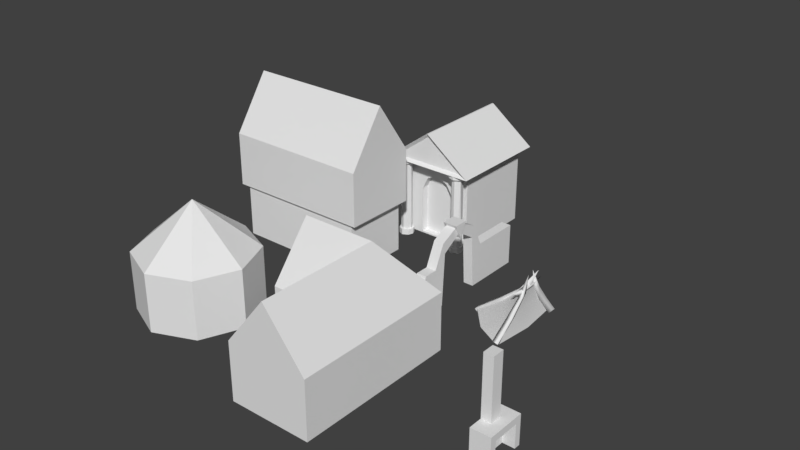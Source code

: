 # Source: buildings.blend  (saved by Blender 2.79.0; exported with 4.5.12 LTS)
import bpy
from mathutils import Matrix  # noqa: F401  (used for matrix-valued properties, if any)

bpy.ops.wm.read_factory_settings(use_empty=True)
scene = bpy.context.scene
scene.name = 'Scene'

# ---- collections
col_collection_1 = bpy.data.collections.new('Collection 1'); scene.collection.children.link(col_collection_1)

# ---- world
world_world = bpy.data.worlds.new('World'); scene.world = world_world
world_world.color = (0.05088, 0.05088, 0.05088)
world_world.use_sun_shadow = False
world_world.sun_shadow_jitter_overblur = 0.0
world_world.cycles.sampling_method = 'MANUAL'

# ---- meshes
me_cube_005 = bpy.data.meshes.new('Cube.005')
me_cube_005.from_pydata([(-0.1181, -0.2314, -0.007526), (-0.1181, -0.2314, 0.3487), (-0.1181, 0.2314, -0.007526), (-0.1181, 0.2314, 0.3487), (0.1181, -0.2314, -0.007526), (0.1181, -0.2314, 0.3487), (0.1181, 0.2314, -0.007526), (0.1181, 0.2314, 0.3487), (-0.1146, -0.07026, 0.2935), (-0.1146, -0.07026, 1.071), (-0.1146, 0.07026, 0.2935), (-0.1146, 0.07026, 1.071), (0.0003817, -0.07026, 0.2935), (0.0003817, -0.07026, 1.071), (0.0003817, 0.07026, 0.2935), (0.0003817, 0.07026, 1.071), (-0.02242, 0.1589, -0.007526), (-0.02242, -0.1589, -0.007526), (-0.1181, -0.1589, 0.3487), (-0.1181, 0.1589, 0.3487), (0.1181, -0.1589, -0.007526), (0.1181, 0.1589, -0.007526), (0.1181, 0.1589, 0.3487), (0.1181, -0.1589, 0.3487), (-0.1181, -0.2314, 0.2691), (-0.1181, 0.2314, 0.2691), (0.1181, 0.2314, 0.2691), (0.1181, -0.2314, 0.2691), (0.1181, 0.1589, 0.2691), (0.1181, -0.1589, 0.2691), (-0.02242, 0.1589, 0.2691), (-0.02242, -0.1589, 0.2691)], [], [(22, 19, 18, 23), (25, 3, 7, 26), (29, 23, 5, 27), (27, 5, 1, 24), (21, 28, 30, 16), (23, 18, 1, 5), (7, 3, 19, 22), (10, 11, 15, 14), (14, 15, 13, 12), (12, 13, 9, 8), (16, 30, 31, 17), (15, 11, 9, 13), (28, 29, 31, 30), (26, 7, 22, 28), (28, 22, 23, 29), (29, 20, 17, 31), (6, 26, 28, 21), (4, 27, 24, 0), (20, 29, 27, 4), (2, 25, 26, 6)])
me_cube_005.use_remesh_preserve_volume = False
me_cube_005.use_remesh_preserve_attributes = False
me_cube_005.use_mirror_vertex_groups = False
me_cube_005.update()
me_cube_004 = bpy.data.meshes.new('Cube.004')
me_cube_004.from_pydata([(3.098e-09, 0.4591, -0.08005), (3.083e-09, 0.2488, 0.1866), (-0.03906, 0.5126, -0.03612), (-0.0371, 0.3304, 0.1887), (0.03906, 0.5126, -0.03612), (0.0371, 0.3304, 0.1887), (3.119e-09, 0.09895, 0.4296), (-0.02733, 0.18, 0.4006), (0.02733, 0.18, 0.4006), (2.991e-09, 0.07062, 0.6447), (-0.6644, 0.009619, -0.06134), (-0.06446, -0.4868, -0.0373), (-0.08599, 0.009926, 0.4161), (-0.004458, -0.1338, 0.454), (-0.04943, -0.4414, -0.07001), (-0.0004656, -0.2395, 0.1985), (-0.02138, -0.5069, -0.0231), (0.01717, -0.3275, 0.2003), (-0.1031, -0.4879, -0.02267), (-0.05515, -0.3106, 0.2006), (0.03524, -0.0946, 0.4415), (0.04326, -0.179, 0.4126), (-0.009556, -0.1667, 0.4128), (0.03919, -0.06834, 0.6568), (-0.01634, 0.273, 0.4708), (-0.003618, 0.02868, 0.4249), (-0.1112, -0.008518, 0.3975), (-0.03638, 0.0651, 0.4812), (-0.01686, 0.02173, 0.3919), (0.0253, 0.06822, 0.4812), (0.007857, -0.1847, 0.4344), (-0.02438, -0.1125, 0.4858), (0.03264, -0.1096, 0.4858), (0.01314, -0.3103, 0.5155), (-0.3809, 0.07479, 0.1719), (-0.6803, 0.0765, -0.06417), (-0.3803, -0.02084, 0.1671), (-0.6798, -0.01136, -0.06862), (-0.281, 0.02884, 0.1104), (-0.6383, 0.03523, -0.1604), (-0.1115, 0.05106, 0.4005), (0.1076, 0.01348, 0.7076), (-0.2823, 0.002113, 0.2147), (-0.03003, -0.2875, 0.2147), (-0.3749, -0.3222, -0.0373), (-0.02214, -0.01528, 0.454), (-0.1999, -0.1913, 0.1688), (-0.02223, -0.473, -0.03656), (-0.02223, 0.4844, -0.04191), (0.00701, -0.1248, 0.4416), (0.00701, 0.1281, 0.4362), (-0.008848, -0.2957, 0.1862), (-0.008848, 0.3147, 0.1808), (0.02285, 0.00572, -0.03924), (0.00701, 0.003802, 0.4389), (-0.04429, 0.009508, 0.1835), (-0.6581, 0.04575, -0.06134), (-0.02786, 0.4777, -0.0373), (-0.08082, 0.008786, 0.4161), (0.009658, 0.1471, 0.454), (-0.2762, 0.02902, 0.2147), (-0.006124, 0.2767, 0.2147), (-0.3481, 0.3585, -0.0373), (-0.0155, 0.02989, 0.454), (-0.1817, 0.2168, 0.1688)], [], [(0, 1, 3, 2), (2, 3, 5, 4), (4, 5, 1, 0), (1, 5, 8, 6), (6, 8, 9), (5, 3, 7, 8), (3, 1, 6, 7), (8, 7, 9), (7, 6, 9), (46, 43, 13, 45), (14, 15, 17, 16), (16, 17, 19, 18), (18, 19, 15, 14), (15, 19, 22, 20), (20, 22, 23), (19, 17, 21, 22), (17, 15, 20, 21), (22, 21, 23), (21, 20, 23), (24, 25, 27), (24, 27, 29), (24, 29, 25), (25, 29, 32, 30), (30, 32, 33), (29, 27, 31, 32), (27, 25, 30, 31), (32, 31, 33), (31, 30, 33), (26, 28, 41), (40, 26, 41), (36, 38, 28, 26), (34, 36, 26, 40), (28, 40, 41), (38, 34, 40, 28), (35, 34, 38, 39), (37, 36, 34, 35), (39, 38, 36, 37), (44, 11, 43, 46), (10, 44, 46, 42), (42, 46, 45, 12), (55, 52, 50, 54), (53, 48, 52, 55), (47, 53, 55, 51), (51, 55, 54, 49), (64, 63, 59, 61), (62, 64, 61, 57), (56, 60, 64, 62), (60, 58, 63, 64)])
me_cube_004.polygons.foreach_set('use_smooth', [True] * 48)
_uv = me_cube_004.uv_layers.new(name='UVMap')
_uv.uv.foreach_set('vector', [0.1907, 5.355e-05, 0.1849, 0.4042, 0.09283, 0.3692, 0.09452, 0.001255, 0.09452, 0.001255, 0.09283, 0.3692, 5.355e-05, 0.3729, 5.355e-05, 0.001081, 0.2868, 0.003144, 0.2812, 0.3746, 0.1849, 0.4042, 0.1907, 5.355e-05, 0.1849, 0.4042, 0.2812, 0.3746, 0.2386, 0.7042, 0.1673, 0.7256, 0.1673, 0.7256, 0.2386, 0.7042, 0.1393, 0.9999, 5.355e-05, 0.3729, 0.09283, 0.3692, 0.1012, 0.6932, 0.04321, 0.7014, 0.09283, 0.3692, 0.1849, 0.4042, 0.1673, 0.7256, 0.1012, 0.6932, 0.04321, 0.7014, 0.1012, 0.6932, 0.1393, 0.9999, 0.1012, 0.6932, 0.1673, 0.7256, 0.1393, 0.9999, 0.6891, 0.5, 0.9999, 0.5, 0.9999, 0.9999, 0.6891, 0.9999, 0.1907, 5.355e-05, 0.1849, 0.4042, 0.09283, 0.3692, 0.09452, 0.001255, 0.09452, 0.001255, 0.09283, 0.3692, 5.355e-05, 0.3729, 5.355e-05, 0.001081, 0.2868, 0.003144, 0.2812, 0.3746, 0.1849, 0.4042, 0.1907, 5.355e-05, 0.1849, 0.4042, 0.2812, 0.3746, 0.2386, 0.7042, 0.1673, 0.7256, 0.1673, 0.7256, 0.2386, 0.7042, 0.1393, 0.9999, 5.355e-05, 0.3729, 0.09283, 0.3692, 0.1012, 0.6932, 0.04321, 0.7014, 0.09283, 0.3692, 0.1849, 0.4042, 0.1673, 0.7256, 0.1012, 0.6932, 0.04321, 0.7014, 0.1012, 0.6932, 0.1393, 0.9999, 0.1012, 0.6932, 0.1673, 0.7256, 0.1393, 0.9999, 0.1907, 5.355e-05, 0.1849, 0.4042, 0.09283, 0.3692, 0.09452, 0.001255, 0.09283, 0.3692, 5.355e-05, 0.3729, 0.2868, 0.003144, 0.2812, 0.3746, 0.1849, 0.4042, 0.1849, 0.4042, 0.2812, 0.3746, 0.2386, 0.7042, 0.1673, 0.7256, 0.1673, 0.7256, 0.2386, 0.7042, 0.1393, 0.9999, 5.355e-05, 0.3729, 0.09283, 0.3692, 0.1012, 0.6932, 0.04321, 0.7014, 0.09283, 0.3692, 0.1849, 0.4042, 0.1673, 0.7256, 0.1012, 0.6932, 0.04321, 0.7014, 0.1012, 0.6932, 0.1393, 0.9999, 0.1012, 0.6932, 0.1673, 0.7256, 0.1393, 0.9999, 0.1012, 0.6932, 0.1673, 0.7256, 0.1393, 0.9999, 0.04321, 0.7014, 0.1012, 0.6932, 0.1393, 0.9999, 0.09283, 0.3692, 0.1849, 0.4042, 0.1673, 0.7256, 0.1012, 0.6932, 5.355e-05, 0.3729, 0.09283, 0.3692, 0.1012, 0.6932, 0.04321, 0.7014, 0.1673, 0.7256, 0.2386, 0.7042, 0.1393, 0.9999, 0.1849, 0.4042, 0.2812, 0.3746, 0.2386, 0.7042, 0.1673, 0.7256, 0.2868, 0.003144, 0.2812, 0.3746, 0.1849, 0.4042, 0.1907, 5.355e-05, 0.09452, 0.001255, 0.09283, 0.3692, 5.355e-05, 0.3729, 5.355e-05, 0.001081, 0.1907, 5.355e-05, 0.1849, 0.4042, 0.09283, 0.3692, 0.09452, 0.001255, 0.6891, 9.998e-05, 0.9999, 9.998e-05, 0.9999, 0.5, 0.6891, 0.5, 0.3783, 9.998e-05, 0.6891, 9.998e-05, 0.6891, 0.5, 0.3783, 0.5, 0.3783, 0.5, 0.6891, 0.5, 0.6891, 0.9999, 0.3783, 0.9999, 0.6891, 0.5, 0.9999, 0.5, 0.9999, 0.9999, 0.6891, 0.9999, 0.6891, 9.998e-05, 0.9999, 9.998e-05, 0.9999, 0.5, 0.6891, 0.5, 0.3783, 9.998e-05, 0.6891, 9.998e-05, 0.6891, 0.5, 0.3783, 0.5, 0.3783, 0.5, 0.6891, 0.5, 0.6891, 0.9999, 0.3783, 0.9999, 0.6891, 0.5, 0.6891, 0.9999, 0.9999, 0.9999, 0.9999, 0.5, 0.6891, 9.998e-05, 0.6891, 0.5, 0.9999, 0.5, 0.9999, 9.998e-05, 0.3783, 9.998e-05, 0.3783, 0.5, 0.6891, 0.5, 0.6891, 9.998e-05, 0.3783, 0.5, 0.3783, 0.9999, 0.6891, 0.9999, 0.6891, 0.5])
me_cube_004.use_remesh_preserve_volume = False
me_cube_004.use_remesh_preserve_attributes = False
me_cube_004.use_mirror_vertex_groups = False
me_cube_004.update()
me_cube_003 = bpy.data.meshes.new('Cube.003')
me_cube_003.from_pydata([(-0.448, -0.004714, 0.4254), (-0.448, 1.105, 0.4254), (-0.448, 1.105, -0.6349), (-0.448, -0.004714, -0.6349), (0.4503, 1.105, -0.6349), (0.4503, -0.004714, -0.6349), (0.4503, 1.105, 0.4254), (0.4503, -0.004714, 0.4254), (-0.2233, 0.6165, 0.4254), (-0.1554, 0.7606, 0.4254), (0.001139, 0.828, 0.4254), (0.1383, 0.7606, 0.4254), (0.2256, 0.6165, 0.4254), (-0.1554, 0.7606, 0.3805), (-0.2233, 0.6165, 0.3805), (-0.2233, 0.6165, 0.3356), (-0.1554, 0.7606, 0.3356), (0.2256, 0.01413, 0.4254), (-0.2233, 0.01413, 0.4254), (0.2256, 0.01413, 0.3356), (0.2256, 0.6165, 0.3356), (0.1383, 0.7606, 0.3356), (0.001139, 0.828, 0.3356), (-0.2233, 0.01413, 0.3356), (0.2256, 0.6165, 0.3805), (0.1383, 0.7606, 0.3805), (0.001139, 0.828, 0.3805), (-0.5895, 1.02, 0.6467), (-0.00854, 1.455, 0.6467), (-0.00854, 1.455, -0.682), (-0.5895, 1.02, -0.682), (-0.01249, 1.412, -0.6352), (-0.4877, 1.05, -0.6352), (0.5902, 1.02, -0.682), (0.009236, 1.455, -0.682), (0.009236, 1.455, 0.6467), (0.5902, 1.02, 0.6467), (-0.4755, 1.052, 0.5984), (-0.009314, 1.407, 0.5984), (0.4728, 1.052, 0.5984), (0.006317, 1.407, 0.5984), (0.003449, 1.412, -0.6352), (0.4794, 1.05, -0.6352), (-0.457, 0.9454, 0.5733), (-0.459, 0.07152, 0.5429), (-0.4381, 0.07152, 0.591), (-0.3184, 0.07152, 0.5396), (-0.3392, 0.07152, 0.4915), (-0.3362, 0.9454, 0.4944), (-0.3184, 0.9454, 0.5429), (-0.3362, 0.07152, 0.5882), (-0.3392, 0.9454, 0.591), (-0.3869, 0.07152, 0.608), (-0.3904, 0.9454, 0.608), (-0.4412, 0.07152, 0.4944), (-0.4381, 0.9454, 0.4915), (-0.3904, 0.07152, 0.4746), (-0.3869, 0.9454, 0.4746), (-0.3184, 1.014, 0.5429), (-0.3392, 1.014, 0.591), (-0.3141, 1.018, 0.6176), (-0.2825, 1.018, 0.5447), (-0.459, -0.001385, 0.5429), (-0.4381, -0.001385, 0.591), (-0.4526, -0.002787, 0.6092), (-0.4808, -0.002787, 0.5429), (-0.457, 1.014, 0.5733), (-0.3904, 1.014, 0.608), (-0.3362, 1.014, 0.4944), (-0.3869, 1.014, 0.4746), (-0.4381, 1.014, 0.4915), (-0.3863, 0.9734, 0.4413), (-0.3095, 0.9734, 0.4713), (-0.3095, 1.018, 0.4713), (-0.3863, 1.018, 0.4413), (-0.3916, 0.9734, 0.6432), (-0.4923, 0.9734, 0.5907), (-0.3916, 1.018, 0.6432), (-0.4637, 1.018, 0.4669), (-0.4637, 0.9734, 0.4669), (-0.4923, 1.018, 0.5907), (-0.3141, 0.9734, 0.6176), (-0.2825, 0.9734, 0.5447), (-0.3869, -0.001385, 0.608), (-0.4412, -0.001385, 0.4944), (-0.3904, 0.01323, 0.4746), (-0.3392, 0.01323, 0.4915), (-0.3184, 0.01323, 0.5396), (-0.3362, -0.001385, 0.5882), (-0.4526, 0.07012, 0.6092), (-0.3835, 0.07012, 0.6391), (-0.4412, 0.01323, 0.4944), (-0.4412, 0.07152, 0.4944), (-0.4496, 0.07059, 0.4814), (-0.4496, -0.0007807, 0.4814), (-0.291, 0.07012, 0.5396), (-0.291, -0.002787, 0.5396), (-0.3904, 0.01323, 0.4746), (-0.3904, 0.07152, 0.4746), (-0.2908, 0.06928, 0.5398), (-0.3154, 0.06928, 0.483), (-0.3835, -0.002787, 0.6391), (-0.4499, 0.07074, 0.4813), (-0.4808, 0.07012, 0.5429), (-0.3151, 0.07012, 0.6011), (-0.3151, -0.002787, 0.6011), (-0.4499, -0.002165, 0.4813), (-0.3846, 0.001933, 0.4511), (-0.3846, 0.0733, 0.4511), (-0.2908, -0.002091, 0.5398), (-0.3154, -0.002091, 0.483), (-0.3846, 0.0733, 0.4511), (-0.3846, 0.001933, 0.4511), (0.4577, 0.9454, 0.5733), (0.4388, 0.07152, 0.591), (0.4597, 0.07152, 0.5429), (0.319, 0.07152, 0.5396), (0.319, 0.9454, 0.5429), (0.3369, 0.9454, 0.4944), (0.3399, 0.07152, 0.4915), (0.3369, 0.07152, 0.5882), (0.3399, 0.9454, 0.591), (0.3876, 0.07152, 0.608), (0.3911, 0.9454, 0.608), (0.4419, 0.07152, 0.4944), (0.4388, 0.9454, 0.4915), (0.3876, 0.9454, 0.4746), (0.3911, 0.07152, 0.4746), (0.319, 1.014, 0.5429), (0.2832, 1.018, 0.5447), (0.3148, 1.018, 0.6176), (0.3399, 1.014, 0.591), (0.4597, -0.001385, 0.5429), (0.4815, -0.002787, 0.5429), (0.4533, -0.002787, 0.6092), (0.4388, -0.001385, 0.591), (0.4577, 1.014, 0.5733), (0.4388, 1.014, 0.4915), (0.3876, 1.014, 0.4746), (0.3369, 1.014, 0.4944), (0.3911, 1.014, 0.608), (0.3102, 0.9734, 0.4713), (0.387, 0.9734, 0.4413), (0.387, 1.018, 0.4413), (0.3102, 1.018, 0.4713), (0.493, 0.9734, 0.5907), (0.3923, 0.9734, 0.6432), (0.3923, 1.018, 0.6432), (0.4644, 1.018, 0.4669), (0.4644, 0.9734, 0.4669), (0.493, 1.018, 0.5907), (0.3148, 0.9734, 0.6176), (0.2832, 0.9734, 0.5447), (0.3876, -0.001385, 0.608), (0.3369, -0.001385, 0.5882), (0.319, 0.01323, 0.5396), (0.3399, 0.01323, 0.4915), (0.3911, 0.01323, 0.4746), (0.4419, -0.001385, 0.4944), (0.3842, 0.07012, 0.6391), (0.4533, 0.07012, 0.6092), (0.4419, 0.01323, 0.4944), (0.4503, -0.0007807, 0.4814), (0.4503, 0.07059, 0.4814), (0.4419, 0.07152, 0.4944), (0.2917, -0.002787, 0.5396), (0.2917, 0.07012, 0.5396), (0.3911, 0.07152, 0.4746), (0.3911, 0.01323, 0.4746), (0.3161, 0.06928, 0.483), (0.2915, 0.06928, 0.5398), (0.3842, -0.002787, 0.6391), (0.4815, 0.07012, 0.5429), (0.4506, 0.07074, 0.4813), (0.3158, -0.002787, 0.6011), (0.3158, 0.07012, 0.6011), (0.4506, -0.002165, 0.4813), (0.3853, 0.0733, 0.4511), (0.3853, 0.001933, 0.4511), (0.3161, -0.002091, 0.483), (0.2915, -0.002091, 0.5398), (0.3853, 0.0733, 0.4511), (0.3853, 0.001933, 0.4511)], [], [(0, 1, 2, 3), (3, 2, 4, 5), (5, 4, 6, 7), (6, 1, 8, 9, 10, 11, 12), (3, 5, 7, 0), (4, 2, 1, 6), (13, 14, 15, 16), (7, 6, 12, 17), (1, 0, 18, 8), (0, 7, 17, 18), (19, 20, 21, 22, 16, 15, 23), (17, 12, 24, 20, 19), (18, 17, 19, 23), (8, 18, 23, 15, 14), (25, 26, 22, 21), (11, 10, 26, 25), (9, 8, 14, 13), (10, 9, 13, 26), (26, 13, 16, 22), (12, 11, 25, 24), (24, 25, 21, 20), (27, 28, 29, 30), (30, 29, 31, 32), (33, 34, 35, 36), (28, 27, 37, 38), (30, 33, 36, 27), (34, 29, 28, 35), (39, 40, 38, 37), (27, 36, 39, 37), (35, 28, 38, 40), (36, 35, 40, 39), (32, 31, 41, 42), (34, 33, 42, 41), (33, 30, 32, 42), (29, 34, 41, 31), (43, 44, 45), (46, 47, 48, 49), (50, 46, 49, 51), (52, 50, 51, 53), (45, 52, 53, 43), (54, 44, 43, 55), (47, 56, 57, 48), (56, 54, 55, 57), (58, 59, 60, 61), (62, 63, 64, 65), (66, 67, 59, 58, 68, 69, 70), (48, 57, 71, 72), (69, 68, 73, 74), (43, 53, 75, 76), (68, 58, 61, 73), (59, 67, 77, 60), (70, 69, 74, 78), (72, 71, 74, 73), (79, 76, 80, 78), (75, 81, 60, 77), (81, 82, 61, 60), (71, 79, 78, 74), (82, 72, 73, 61), (76, 75, 77, 80), (53, 51, 81, 75), (55, 43, 76, 79), (67, 66, 80, 77), (49, 48, 72, 82), (57, 55, 79, 71), (66, 70, 78, 80), (51, 49, 82, 81), (83, 63, 62, 84, 85, 86, 87, 88), (52, 45, 89, 90), (91, 92, 93, 94), (87, 46, 95, 96), (56, 85, 97, 98), (47, 46, 99, 100), (63, 83, 101, 64), (44, 54, 102, 103), (95, 104, 105, 96), (89, 103, 65, 64), (90, 89, 64, 101), (104, 90, 101, 105), (103, 102, 106, 65), (50, 52, 90, 104), (46, 50, 104, 95), (84, 62, 65, 106), (45, 44, 103, 89), (88, 87, 96, 105), (54, 84, 106, 102), (83, 88, 105, 101), (98, 97, 107, 108), (54, 56, 98, 92), (84, 54, 92, 91), (85, 84, 91, 97), (100, 99, 109, 110), (111, 100, 110, 112), (93, 108, 107, 94), (46, 87, 109, 99), (92, 98, 108, 93), (56, 47, 100, 111), (86, 85, 112, 110), (97, 91, 94, 107), (85, 56, 111, 112), (87, 86, 110, 109), (113, 114, 115), (116, 117, 118, 119), (120, 121, 117, 116), (122, 123, 121, 120), (114, 113, 123, 122), (124, 125, 113, 115), (119, 118, 126, 127), (127, 126, 125, 124), (128, 129, 130, 131), (132, 133, 134, 135), (136, 137, 138, 139, 128, 131, 140), (118, 141, 142, 126), (138, 143, 144, 139), (113, 145, 146, 123), (139, 144, 129, 128), (131, 130, 147, 140), (137, 148, 143, 138), (141, 144, 143, 142), (149, 148, 150, 145), (146, 147, 130, 151), (151, 130, 129, 152), (142, 143, 148, 149), (152, 129, 144, 141), (145, 150, 147, 146), (123, 146, 151, 121), (125, 149, 145, 113), (140, 147, 150, 136), (117, 152, 141, 118), (126, 142, 149, 125), (136, 150, 148, 137), (121, 151, 152, 117), (153, 154, 155, 156, 157, 158, 132, 135), (122, 159, 160, 114), (161, 162, 163, 164), (155, 165, 166, 116), (127, 167, 168, 157), (119, 169, 170, 116), (135, 134, 171, 153), (115, 172, 173, 124), (166, 165, 174, 175), (160, 134, 133, 172), (159, 171, 134, 160), (175, 174, 171, 159), (172, 133, 176, 173), (120, 175, 159, 122), (116, 166, 175, 120), (158, 176, 133, 132), (114, 160, 172, 115), (154, 174, 165, 155), (124, 173, 176, 158), (153, 171, 174, 154), (167, 177, 178, 168), (124, 164, 167, 127), (158, 161, 164, 124), (157, 168, 161, 158), (169, 179, 180, 170), (181, 182, 179, 169), (163, 162, 178, 177), (116, 170, 180, 155), (164, 163, 177, 167), (127, 181, 169, 119), (156, 179, 182, 157), (168, 178, 162, 161), (157, 182, 181, 127), (155, 180, 179, 156)])
me_cube_003.polygons.foreach_set('use_smooth', [True] * 165)
_k = set([(0, 1), (0, 3), (0, 7), (1, 2), (1, 6), (2, 3), (2, 4), (3, 5), (4, 5), (4, 6), (5, 7), (6, 7), (8, 9), (8, 14), (8, 18), (9, 10), (9, 13), (10, 11), (10, 26), (11, 12), (11, 25), (12, 17), (12, 24), (13, 16), (14, 15), (15, 16), (15, 23), (16, 22), (17, 18), (17, 19), (18, 23), (19, 20), (19, 23), (20, 21), (20, 24), (21, 22), (21, 25), (22, 26), (27, 28), (27, 30), (27, 36), (27, 37), (28, 29), (28, 35), (28, 38), (29, 30), (29, 31), (29, 34), (30, 32), (30, 33), (31, 32), (31, 41), (32, 42), (33, 34), (33, 36), (33, 42), (34, 35), (34, 41), (35, 36), (35, 40), (36, 39), (37, 38), (37, 39), (38, 40), (39, 40), (41, 42), (43, 44), (43, 45), (43, 53), (43, 55), (43, 76), (44, 45), (44, 54), (44, 103), (45, 52), (45, 89), (46, 47), (46, 49), (46, 50), (46, 87), (46, 95), (46, 99), (47, 48), (47, 56), (47, 100), (48, 49), (48, 57), (48, 72), (49, 51), (49, 82), (50, 51), (50, 52), (50, 104), (51, 53), (51, 81), (52, 53), (52, 90), (53, 75), (54, 55), (54, 56), (54, 84), (54, 92), (54, 102), (55, 57), (55, 79), (56, 57), (56, 85), (56, 98), (56, 111), (57, 71), (58, 59), (58, 61), (58, 68), (59, 60), (59, 67), (60, 61), (60, 77), (60, 81), (61, 73), (61, 82), (62, 63), (62, 65), (62, 84), (63, 64), (63, 83), (64, 65), (64, 89), (64, 101), (65, 103), (65, 106), (66, 67), (66, 70), (66, 80), (67, 77), (68, 69), (68, 73), (69, 70), (69, 74), (70, 78), (71, 72), (71, 74), (71, 79), (72, 73), (72, 82), (73, 74), (74, 78), (75, 76), (75, 77), (75, 81), (76, 79), (76, 80), (77, 80), (78, 79), (78, 80), (81, 82), (83, 88), (83, 101), (84, 85), (84, 91), (84, 106), (85, 86), (85, 97), (85, 112), (86, 87), (86, 110), (87, 88), (87, 96), (87, 109), (88, 105), (89, 90), (89, 103), (90, 101), (90, 104), (91, 92), (91, 94), (91, 97), (92, 93), (92, 98), (93, 94), (93, 108), (94, 107), (95, 96), (95, 104), (96, 105), (97, 98), (97, 107), (98, 108), (99, 100), (99, 109), (100, 110), (100, 111), (101, 105), (102, 103), (102, 106), (104, 105), (107, 108), (109, 110), (110, 112), (111, 112), (113, 114), (113, 115), (113, 123), (113, 125), (113, 145), (114, 115), (114, 122), (114, 160), (115, 124), (115, 172), (116, 117), (116, 119), (116, 120), (116, 155), (116, 166), (116, 170), (117, 118), (117, 121), (117, 152), (118, 119), (118, 126), (118, 141), (119, 127), (119, 169), (120, 121), (120, 122), (120, 175), (121, 123), (121, 151), (122, 123), (122, 159), (123, 146), (124, 125), (124, 127), (124, 158), (124, 164), (124, 173), (125, 126), (125, 149), (126, 127), (126, 142), (127, 157), (127, 167), (127, 181), (128, 129), (128, 131), (128, 139), (129, 130), (129, 144), (129, 152), (130, 131), (130, 147), (130, 151), (131, 140), (132, 133), (132, 135), (132, 158), (133, 134), (133, 172), (133, 176), (134, 135), (134, 160), (134, 171), (135, 153), (136, 137), (136, 140), (136, 150), (137, 138), (137, 148), (138, 139), (138, 143), (139, 144), (140, 147), (141, 142), (141, 144), (141, 152), (142, 143), (142, 149), (143, 144), (143, 148), (145, 146), (145, 149), (145, 150), (146, 147), (146, 151), (147, 150), (148, 149), (148, 150), (151, 152), (153, 154), (153, 171), (154, 155), (154, 174), (155, 156), (155, 165), (155, 180), (156, 157), (156, 179), (157, 158), (157, 168), (157, 182), (158, 161), (158, 176), (159, 160), (159, 171), (159, 175), (160, 172), (161, 162), (161, 164), (161, 168), (162, 163), (162, 178), (163, 164), (163, 177), (164, 167), (165, 166), (165, 174), (166, 175), (167, 168), (167, 177), (168, 178), (169, 170), (169, 179), (169, 181), (170, 180), (171, 174), (172, 173), (173, 176), (174, 175), (177, 178), (179, 180), (179, 182), (181, 182)])
me_cube_003.attributes.new('sharp_edge', 'BOOLEAN', 'EDGE').data.foreach_set('value', [ (min(e.vertices), max(e.vertices)) in _k for e in me_cube_003.edges])
_uv = me_cube_003.uv_layers.new(name='UVMap')
_uv.uv.foreach_set('vector', [0.02254, 0.1993, 0.3503, 0.1993, 0.3503, 0.6928, 0.02254, 0.6928, 0.0763, 0.1087, 0.343, 0.1087, 0.343, 0.4423, 0.0763, 0.4423, 0.08944, 0.3951, 0.3392, 0.3951, 0.3392, 0.6773, 0.08944, 0.6773, 0.3474, 0.2062, 0.3474, 0.7814, 0.198, 0.6376, 0.2421, 0.594, 0.2627, 0.4938, 0.2421, 0.4059, 0.198, 0.35, 0.3924, 0.8236, 0.499, 0.8236, 0.499, 0.9302, 0.3924, 0.9302, 0.3265, 0.4454, 0.5933, 0.4454, 0.5933, 0.779, 0.3265, 0.779, 0.4459, 0.6141, 0.4459, 0.6834, 0.4264, 0.6834, 0.4264, 0.6141, 0.007678, 0.2062, 0.3474, 0.2062, 0.198, 0.35, 0.01345, 0.35, 0.3474, 0.7814, 0.007678, 0.7814, 0.01345, 0.6376, 0.198, 0.6376, 0.007678, 0.7814, 0.007678, 0.2062, 0.01345, 0.35, 0.01345, 0.6376, 0.9921, 0.03669, 0.9921, 0.6185, 0.921, 0.7576, 0.8078, 0.8041, 0.682, 0.7576, 0.6267, 0.6185, 0.6267, 0.03669, 0.4654, 0.1283, 0.4654, 0.3786, 0.4459, 0.3786, 0.4264, 0.3786, 0.4264, 0.1283, 0.3389, 0.5846, 0.5924, 0.5738, 0.5535, 0.6532, 0.3699, 0.64, 0.4654, 0.6834, 0.4654, 0.9337, 0.4264, 0.9337, 0.4264, 0.6834, 0.4459, 0.6834, 0.4459, 0.4534, 0.4459, 0.5291, 0.4264, 0.5291, 0.4264, 0.4534, 0.4654, 0.4534, 0.4654, 0.5291, 0.4459, 0.5291, 0.4459, 0.4534, 0.4654, 0.6141, 0.4654, 0.6834, 0.4459, 0.6834, 0.4459, 0.6141, 0.4654, 0.5291, 0.4654, 0.6141, 0.4459, 0.6141, 0.4459, 0.5291, 0.4459, 0.5291, 0.4459, 0.6141, 0.4264, 0.6141, 0.4264, 0.5291, 0.4654, 0.3786, 0.4654, 0.4534, 0.4459, 0.4534, 0.4459, 0.3786, 0.4459, 0.3786, 0.4459, 0.4534, 0.4264, 0.4534, 0.4264, 0.3786, 0.0601, 0.2002, 0.2502, 0.2002, 0.2502, 0.4367, 0.0601, 0.4367, 0.3582, 0.5907, 0.584, 0.5907, 0.584, 0.5907, 0.3582, 0.5907, 0.0562, 0.7357, 0.2463, 0.7357, 0.2463, 0.9722, 0.0562, 0.9722, 0.4586, 0.6325, 0.3609, 0.397, 0.3774, 0.405, 0.4588, 0.6021, 0.3393, 0.6069, 0.5357, 0.6069, 0.5357, 0.8032, 0.3393, 0.8032, 0.1063, 0.4779, 0.3072, 0.4779, 0.3072, 0.7279, 0.1063, 0.7279, 0.3014, 0.4173, 0.2192, 0.615, 0.2164, 0.6149, 0.135, 0.4178, 0.381, 0.5722, 0.5807, 0.5722, 0.564, 0.5796, 0.3976, 0.5802, 0.4622, 0.6325, 0.4586, 0.6325, 0.4588, 0.6021, 0.4616, 0.6021, 0.5547, 0.565, 0.4564, 0.8005, 0.4558, 0.7701, 0.5379, 0.5724, 0.04883, 0.3125, 0.2988, 0.3125, 0.2988, 0.5625, 0.04883, 0.5625, 0.584, 0.8166, 0.3582, 0.8166, 0.3582, 0.8166, 0.584, 0.8166, 0.5445, 0.6333, 0.2945, 0.6333, 0.2945, 0.6333, 0.5445, 0.6333, 0.75, 0.5, 0.5, 0.5, 0.5, 0.5, 0.75, 0.5, 0.4959, 0.4856, 0.4883, 0.01754, 0.5024, 0.01754, 0.5458, 0.01754, 0.5595, 0.01754, 0.5584, 0.4856, 0.5449, 0.4856, 0.5322, 0.01754, 0.5458, 0.01754, 0.5449, 0.4856, 0.5311, 0.4856, 0.5173, 0.01754, 0.5322, 0.01754, 0.5311, 0.4856, 0.5163, 0.4856, 0.5024, 0.01754, 0.5173, 0.01754, 0.5163, 0.4856, 0.4959, 0.4856, 0.4746, 0.01754, 0.4883, 0.01754, 0.4959, 0.4856, 0.4735, 0.4856, 0.5595, 0.01754, 0.5738, 0.01754, 0.5729, 0.4856, 0.5584, 0.4856, 0.5738, 0.01754, 0.5885, 0.01754, 0.5874, 0.4856, 0.5729, 0.4856, 0.524, 0.08967, 0.5204, 0.04556, 0.5204, 0.04556, 0.524, 0.08967, 0.4688, 0.0546, 0.4725, 0.09871, 0.4725, 0.09871, 0.4688, 0.0546, 0.5618, 0.09424, 0.5343, 0.1174, 0.5204, 0.04556, 0.524, 0.08967, 0.54, 0.02684, 0.5616, 0.02684, 0.5756, 0.09871, 0.5681, 0.4874, 0.5829, 0.4874, 0.5824, 0.4933, 0.5676, 0.4933, 0.5616, 0.02684, 0.54, 0.02684, 0.54, 0.02684, 0.5616, 0.02684, 0.5062, 0.4874, 0.5244, 0.4874, 0.525, 0.4933, 0.5065, 0.4933, 0.54, 0.02684, 0.524, 0.08967, 0.524, 0.08967, 0.54, 0.02684, 0.5204, 0.04556, 0.5343, 0.1174, 0.5343, 0.1174, 0.5204, 0.04556, 0.5756, 0.09871, 0.5616, 0.02684, 0.5616, 0.02684, 0.5756, 0.09871, 0.5676, 0.4933, 0.5824, 0.4933, 0.5824, 0.5027, 0.5676, 0.5027, 0.4863, 0.4933, 0.5065, 0.4933, 0.5065, 0.5027, 0.4863, 0.5027, 0.525, 0.4933, 0.5394, 0.4933, 0.5394, 0.5027, 0.525, 0.5027, 0.5394, 0.4933, 0.5535, 0.4933, 0.5535, 0.5027, 0.5394, 0.5027, 0.4725, 0.4933, 0.4863, 0.4933, 0.4863, 0.5027, 0.4725, 0.5027, 0.5535, 0.4933, 0.5676, 0.4933, 0.5676, 0.5027, 0.5535, 0.5027, 0.5065, 0.4933, 0.525, 0.4933, 0.525, 0.5027, 0.5065, 0.5027, 0.5244, 0.4874, 0.539, 0.4874, 0.5394, 0.4933, 0.525, 0.4933, 0.4865, 0.4874, 0.5062, 0.4874, 0.5065, 0.4933, 0.4863, 0.4933, 0.5343, 0.1174, 0.5618, 0.09424, 0.5618, 0.09424, 0.5343, 0.1174, 0.5537, 0.4874, 0.5681, 0.4874, 0.5676, 0.4933, 0.5535, 0.4933, 0.473, 0.4874, 0.4865, 0.4874, 0.4863, 0.4933, 0.4725, 0.4933, 0.5618, 0.09424, 0.5756, 0.09871, 0.5756, 0.09871, 0.5618, 0.09424, 0.539, 0.4874, 0.5537, 0.4874, 0.5535, 0.4933, 0.5394, 0.4933, 0.4864, 0.02684, 0.4725, 0.09871, 0.4688, 0.0546, 0.4848, 0.1174, 0.5064, 0.1174, 0.5204, 0.04556, 0.524, 0.08967, 0.5081, 0.02684, 0.5278, 0.019, 0.5143, 0.019, 0.515, 0.01878, 0.5288, 0.01878, 0.5714, 0.3866, 0.5714, 0.3866, 0.5714, 0.3866, 0.5714, 0.3866, 0.4968, 0.3866, 0.4968, 0.3866, 0.4968, 0.3866, 0.4968, 0.3866, 0.4689, 0.3866, 0.4689, 0.3866, 0.4689, 0.3866, 0.4689, 0.3866, 0.5716, 0.019, 0.557, 0.019, 0.5568, 0.01866, 0.5691, 0.01866, 0.4725, 0.09871, 0.4864, 0.02684, 0.4864, 0.02684, 0.4725, 0.09871, 0.502, 0.019, 0.4899, 0.019, 0.489, 0.01888, 0.5019, 0.01878, 0.5569, 0.01878, 0.5438, 0.01878, 0.5438, 0.007684, 0.5569, 0.007684, 0.515, 0.01878, 0.5019, 0.01878, 0.5019, 0.007684, 0.515, 0.007684, 0.5288, 0.01878, 0.515, 0.01878, 0.515, 0.007684, 0.5288, 0.007684, 0.5438, 0.01878, 0.5288, 0.01878, 0.5288, 0.007684, 0.5438, 0.007684, 0.5019, 0.01878, 0.489, 0.01888, 0.489, 0.007778, 0.5019, 0.007684, 0.5426, 0.019, 0.5278, 0.019, 0.5288, 0.01878, 0.5438, 0.01878, 0.557, 0.019, 0.5426, 0.019, 0.5438, 0.01878, 0.5569, 0.01878, 0.4848, 0.1174, 0.4688, 0.0546, 0.4688, 0.0546, 0.4848, 0.1174, 0.5143, 0.019, 0.502, 0.019, 0.5019, 0.01878, 0.515, 0.01878, 0.5081, 0.02684, 0.524, 0.08967, 0.524, 0.08967, 0.5081, 0.02684, 0.5714, 0.3866, 0.5714, 0.3866, 0.5714, 0.3866, 0.5714, 0.3866, 0.4864, 0.02684, 0.5081, 0.02684, 0.5081, 0.02684, 0.4864, 0.02684, 0.4689, 0.3866, 0.4689, 0.3866, 0.4689, 0.3866, 0.4689, 0.3866, 0.5714, 0.3866, 0.5855, 0.3866, 0.5855, 0.3866, 0.5714, 0.3866, 0.5714, 0.3866, 0.5714, 0.3866, 0.5714, 0.3866, 0.5714, 0.3866, 0.5064, 0.1174, 0.4848, 0.1174, 0.4848, 0.1174, 0.5064, 0.1174, 0.5691, 0.01866, 0.5568, 0.01866, 0.5568, 0.005564, 0.5691, 0.005564, 0.5845, 0.01927, 0.5691, 0.01866, 0.5691, 0.005564, 0.5845, 0.006177, 0.4889, 0.01886, 0.4746, 0.01927, 0.4746, 0.006177, 0.4889, 0.005763, 0.4968, 0.3866, 0.4968, 0.3866, 0.4968, 0.3866, 0.4968, 0.3866, 0.4899, 0.019, 0.4763, 0.019, 0.4746, 0.01927, 0.4889, 0.01886, 0.5862, 0.019, 0.5716, 0.019, 0.5691, 0.01866, 0.5845, 0.01927, 0.5204, 0.04556, 0.5064, 0.1174, 0.5064, 0.1174, 0.5204, 0.04556, 0.5064, 0.1174, 0.4848, 0.1174, 0.4848, 0.1174, 0.5064, 0.1174, 0.4689, 0.3866, 0.4689, 0.3866, 0.4689, 0.3866, 0.4689, 0.3866, 0.524, 0.08967, 0.5204, 0.04556, 0.5204, 0.04556, 0.524, 0.08967, 0.4959, 0.4856, 0.5024, 0.01754, 0.4883, 0.01754, 0.5458, 0.01754, 0.5449, 0.4856, 0.5584, 0.4856, 0.5595, 0.01754, 0.5322, 0.01754, 0.5311, 0.4856, 0.5449, 0.4856, 0.5458, 0.01754, 0.5173, 0.01754, 0.5163, 0.4856, 0.5311, 0.4856, 0.5322, 0.01754, 0.5024, 0.01754, 0.4959, 0.4856, 0.5163, 0.4856, 0.5173, 0.01754, 0.4746, 0.01754, 0.4735, 0.4856, 0.4959, 0.4856, 0.4883, 0.01754, 0.5595, 0.01754, 0.5584, 0.4856, 0.5729, 0.4856, 0.5738, 0.01754, 0.5738, 0.01754, 0.5729, 0.4856, 0.5874, 0.4856, 0.5885, 0.01754, 0.524, 0.08967, 0.524, 0.08967, 0.5204, 0.04556, 0.5204, 0.04556, 0.4688, 0.0546, 0.4688, 0.0546, 0.4725, 0.09871, 0.4725, 0.09871, 0.5618, 0.09424, 0.5756, 0.09871, 0.5616, 0.02684, 0.54, 0.02684, 0.524, 0.08967, 0.5204, 0.04556, 0.5343, 0.1174, 0.5681, 0.4874, 0.5676, 0.4933, 0.5824, 0.4933, 0.5829, 0.4874, 0.5616, 0.02684, 0.5616, 0.02684, 0.54, 0.02684, 0.54, 0.02684, 0.5062, 0.4874, 0.5065, 0.4933, 0.525, 0.4933, 0.5244, 0.4874, 0.54, 0.02684, 0.54, 0.02684, 0.524, 0.08967, 0.524, 0.08967, 0.5204, 0.04556, 0.5204, 0.04556, 0.5343, 0.1174, 0.5343, 0.1174, 0.5756, 0.09871, 0.5756, 0.09871, 0.5616, 0.02684, 0.5616, 0.02684, 0.5676, 0.4933, 0.5676, 0.5027, 0.5824, 0.5027, 0.5824, 0.4933, 0.4863, 0.4933, 0.4863, 0.5027, 0.5065, 0.5027, 0.5065, 0.4933, 0.525, 0.4933, 0.525, 0.5027, 0.5394, 0.5027, 0.5394, 0.4933, 0.5394, 0.4933, 0.5394, 0.5027, 0.5535, 0.5027, 0.5535, 0.4933, 0.4725, 0.4933, 0.4725, 0.5027, 0.4863, 0.5027, 0.4863, 0.4933, 0.5535, 0.4933, 0.5535, 0.5027, 0.5676, 0.5027, 0.5676, 0.4933, 0.5065, 0.4933, 0.5065, 0.5027, 0.525, 0.5027, 0.525, 0.4933, 0.5244, 0.4874, 0.525, 0.4933, 0.5394, 0.4933, 0.539, 0.4874, 0.4865, 0.4874, 0.4863, 0.4933, 0.5065, 0.4933, 0.5062, 0.4874, 0.5343, 0.1174, 0.5343, 0.1174, 0.5618, 0.09424, 0.5618, 0.09424, 0.5537, 0.4874, 0.5535, 0.4933, 0.5676, 0.4933, 0.5681, 0.4874, 0.473, 0.4874, 0.4725, 0.4933, 0.4863, 0.4933, 0.4865, 0.4874, 0.5618, 0.09424, 0.5618, 0.09424, 0.5756, 0.09871, 0.5756, 0.09871, 0.539, 0.4874, 0.5394, 0.4933, 0.5535, 0.4933, 0.5537, 0.4874, 0.4864, 0.02684, 0.5081, 0.02684, 0.524, 0.08967, 0.5204, 0.04556, 0.5064, 0.1174, 0.4848, 0.1174, 0.4688, 0.0546, 0.4725, 0.09871, 0.5278, 0.019, 0.5288, 0.01878, 0.515, 0.01878, 0.5143, 0.019, 0.5714, 0.3866, 0.5714, 0.3866, 0.5714, 0.3866, 0.5714, 0.3866, 0.4968, 0.3866, 0.4968, 0.3866, 0.4968, 0.3866, 0.4968, 0.3866, 0.4689, 0.3866, 0.4689, 0.3866, 0.4689, 0.3866, 0.4689, 0.3866, 0.5716, 0.019, 0.5691, 0.01866, 0.5568, 0.01866, 0.557, 0.019, 0.4725, 0.09871, 0.4725, 0.09871, 0.4864, 0.02684, 0.4864, 0.02684, 0.502, 0.019, 0.5019, 0.01878, 0.489, 0.01888, 0.4899, 0.019, 0.5569, 0.01878, 0.5569, 0.007684, 0.5438, 0.007684, 0.5438, 0.01878, 0.515, 0.01878, 0.515, 0.007684, 0.5019, 0.007684, 0.5019, 0.01878, 0.5288, 0.01878, 0.5288, 0.007684, 0.515, 0.007684, 0.515, 0.01878, 0.5438, 0.01878, 0.5438, 0.007684, 0.5288, 0.007684, 0.5288, 0.01878, 0.5019, 0.01878, 0.5019, 0.007684, 0.489, 0.007778, 0.489, 0.01888, 0.5426, 0.019, 0.5438, 0.01878, 0.5288, 0.01878, 0.5278, 0.019, 0.557, 0.019, 0.5569, 0.01878, 0.5438, 0.01878, 0.5426, 0.019, 0.4848, 0.1174, 0.4848, 0.1174, 0.4688, 0.0546, 0.4688, 0.0546, 0.5143, 0.019, 0.515, 0.01878, 0.5019, 0.01878, 0.502, 0.019, 0.5081, 0.02684, 0.5081, 0.02684, 0.524, 0.08967, 0.524, 0.08967, 0.5714, 0.3866, 0.5714, 0.3866, 0.5714, 0.3866, 0.5714, 0.3866, 0.4864, 0.02684, 0.4864, 0.02684, 0.5081, 0.02684, 0.5081, 0.02684, 0.4689, 0.3866, 0.4689, 0.3866, 0.4689, 0.3866, 0.4689, 0.3866, 0.5714, 0.3866, 0.5714, 0.3866, 0.5855, 0.3866, 0.5855, 0.3866, 0.5714, 0.3866, 0.5714, 0.3866, 0.5714, 0.3866, 0.5714, 0.3866, 0.5064, 0.1174, 0.5064, 0.1174, 0.4848, 0.1174, 0.4848, 0.1174, 0.5691, 0.01866, 0.5691, 0.005564, 0.5568, 0.005564, 0.5568, 0.01866, 0.5845, 0.01927, 0.5845, 0.006177, 0.5691, 0.005564, 0.5691, 0.01866, 0.4889, 0.01886, 0.4889, 0.005763, 0.4746, 0.006177, 0.4746, 0.01927, 0.4968, 0.3866, 0.4968, 0.3866, 0.4968, 0.3866, 0.4968, 0.3866, 0.4899, 0.019, 0.4889, 0.01886, 0.4746, 0.01927, 0.4763, 0.019, 0.5862, 0.019, 0.5845, 0.01927, 0.5691, 0.01866, 0.5716, 0.019, 0.5204, 0.04556, 0.5204, 0.04556, 0.5064, 0.1174, 0.5064, 0.1174, 0.5064, 0.1174, 0.5064, 0.1174, 0.4848, 0.1174, 0.4848, 0.1174, 0.4689, 0.3866, 0.4689, 0.3866, 0.4689, 0.3866, 0.4689, 0.3866, 0.524, 0.08967, 0.524, 0.08967, 0.5204, 0.04556, 0.5204, 0.04556])
me_cube_003.use_remesh_preserve_volume = False
me_cube_003.use_remesh_preserve_attributes = False
me_cube_003.use_mirror_vertex_groups = False
me_cube_003.update()
me_cube_003.normals_split_custom_set([tuple(v) for v in zip(*[iter([-1.0, -5.273e-09, 0.0, -1.0, -5.273e-09, 0.0, -1.0, -5.273e-09, 0.0, -1.0, -5.273e-09, 0.0, 0.0, -1.075e-07, -1.0, 0.0, -1.075e-07, -1.0, 0.0, -1.075e-07, -1.0, 0.0, -1.075e-07, -1.0, 1.0, -6.367e-09, 0.0, 1.0, -6.367e-09, 0.0, 1.0, -6.367e-09, 0.0, 1.0, -6.367e-09, 0.0, -4.257e-08, 4.781e-08, 1.0, 0.0, 4.781e-08, 1.0, 0.0, 1.317e-07, 1.0, 0.0, 0.0, 1.0, 0.0, 0.0, 1.0, 0.0, 0.0, 1.0, -1.14e-07, 1.28e-07, 1.0, 0.0, -1.0, 1.457e-07, 0.0, -1.0, 1.457e-07, 0.0, -1.0, 1.457e-07, 0.0, -1.0, 1.457e-07, 0.0, 1.0, 0.0, 0.0, 1.0, 0.0, 0.0, 1.0, 0.0, 0.0, 1.0, 0.0, 0.9045, -0.4266, 0.0, 0.9045, -0.4266, 0.0, 0.9045, -0.4266, 0.0, 0.9045, -0.4266, 0.0, -1.468e-07, 1.648e-07, 1.0, -4.257e-08, 4.781e-08, 1.0, -1.14e-07, 1.28e-07, 1.0, -5.443e-08, 6.113e-08, 1.0, 0.0, 4.781e-08, 1.0, 0.0, 1.648e-07, 1.0, 0.0, 6.113e-08, 1.0, 0.0, 1.317e-07, 1.0, 0.0, 1.648e-07, 1.0, -1.468e-07, 1.648e-07, 1.0, -5.443e-08, 6.113e-08, 1.0, 0.0, 6.113e-08, 1.0, 0.0, 2.004e-07, 1.0, 0.0, 2.004e-07, 1.0, 0.0, 2.004e-07, 1.0, 0.0, 2.004e-07, 1.0, 0.0, 2.004e-07, 1.0, 0.0, 2.004e-07, 1.0, 0.0, 2.004e-07, 1.0, -1.0, 1.551e-08, 0.0, -1.0, 1.551e-08, 0.0, -1.0, 1.551e-08, 0.0, -1.0, 1.551e-08, 0.0, -1.0, 1.551e-08, 0.0, 0.0, 1.0, 0.0, 0.0, 1.0, 0.0, 0.0, 1.0, 0.0, 0.0, 1.0, 0.0, 1.0, 1.723e-08, 0.0, 1.0, 1.723e-08, 0.0, 1.0, 1.723e-08, 0.0, 1.0, 1.723e-08, 0.0, 1.0, 1.723e-08, 0.0, -0.4408, -0.8976, 0.0, -0.4408, -0.8976, 0.0, -0.4408, -0.8976, 0.0, -0.4408, -0.8976, 0.0, -0.4408, -0.8976, 0.0, -0.4408, -0.8976, 0.0, -0.4408, -0.8976, 0.0, -0.4408, -0.8976, 0.0, 0.9045, -0.4266, 0.0, 0.9045, -0.4266, 0.0, 0.9045, -0.4266, 0.0, 0.9045, -0.4266, 0.0, 0.3953, -0.9186, 0.0, 0.3953, -0.9186, 0.0, 0.3953, -0.9186, 0.0, 0.3953, -0.9186, 0.0, 0.3953, -0.9186, 0.0, 0.3953, -0.9186, 0.0, 0.3953, -0.9186, 0.0, 0.3953, -0.9186, 0.0, -0.8552, -0.5182, 0.0, -0.8552, -0.5182, 0.0, -0.8552, -0.5182, 0.0, -0.8552, -0.5182, 0.0, -0.8552, -0.5182, 0.0, -0.8552, -0.5182, 0.0, -0.8552, -0.5182, 0.0, -0.8552, -0.5182, 0.0, -0.5993, 0.8006, -6.181e-08, -0.5993, 0.8006, -6.181e-08, -0.5993, 0.8006, -6.181e-08, -0.5993, 0.8006, -6.181e-08, 0.4833, -0.6403, -0.597, 0.4833, -0.6403, -0.597, 0.4833, -0.6403, -0.597, 0.4833, -0.6403, -0.597, 0.5993, 0.8006, -6.181e-08, 0.5993, 0.8006, -6.181e-08, 0.5993, 0.8006, -6.181e-08, 0.5993, 0.8006, -6.181e-08, 0.4611, -0.6115, 0.643, 0.4611, -0.6115, 0.643, 0.4611, -0.6115, 0.643, 0.4611, -0.6115, 0.643, 0.0, -1.0, 1.521e-07, 0.0, -1.0, 1.521e-07, 0.0, -1.0, 1.521e-07, 0.0, -1.0, 1.521e-07, 0.0, 1.0, -1.577e-07, 0.0, 1.0, -1.577e-07, 0.0, 1.0, -1.577e-07, 0.0, 1.0, -1.577e-07, 0.0, 0.0, 1.0, 0.0, 0.0, 1.0, 0.0, 0.0, 1.0, 0.0, 0.0, 1.0, 0.0, 0.8348, 0.5506, 0.0, 0.8348, 0.5506, 0.0, 0.8348, 0.5506, 0.0, 0.8348, 0.5506, 0.0, -0.708, 0.7062, 0.0, -0.708, 0.7062, 0.0, -0.708, 0.7062, 0.0, -0.708, 0.7062, -0.4511, -0.5983, 0.6622, -0.4511, -0.5983, 0.6622, -0.4511, -0.5983, 0.6622, -0.4511, -0.5983, 0.6622, 0.0, 0.0, -1.0, 0.0, 0.0, -1.0, 0.0, 0.0, -1.0, 0.0, 0.0, -1.0, -0.4557, -0.6041, -0.6538, -0.4557, -0.6041, -0.6538, -0.4557, -0.6041, -0.6538, -0.4557, -0.6041, -0.6538, 0.0, 0.8466, -0.5323, 0.0, 0.8466, -0.5323, 0.0, 0.8466, -0.5323, 0.0, 0.8466, -0.5323, 0.0, -0.7366, -0.6764, 0.0, -0.7366, -0.6764, 0.0, -0.7366, -0.6764, 0.0, -0.7366, -0.6764, -0.9172, -0.01174, 0.3983, -0.9172, -0.01174, 0.3983, -0.9172, -0.01174, 0.3983, 0.9282, -0.000296, -0.3721, 0.9282, -0.000296, -0.3721, 0.9282, -0.000296, -0.3721, 0.9282, -0.000296, -0.3721, 0.9282, 0.000296, 0.3721, 0.9282, 0.000296, 0.3721, 0.9282, 0.000296, 0.3721, 0.9282, 0.000296, 0.3721, 0.3392, -0.0002842, 0.9407, 0.3392, -0.0002842, 0.9407, 0.3392, -0.0002842, 0.9407, 0.3392, -0.0002842, 0.9407, -0.4014, 0.004156, 0.9159, -0.4014, 0.004156, 0.9159, -0.4014, 0.004156, 0.9159, -0.4014, 0.004156, 0.9159, -0.9625, 0.007045, -0.2713, -0.9625, 0.007045, -0.2713, -0.9625, 0.007045, -0.2713, -0.9625, 0.007045, -0.2713, 0.3392, 0.0002843, -0.9407, 0.3392, 0.0002843, -0.9407, 0.3392, 0.0002843, -0.9407, 0.3392, 0.0002843, -0.9407, -0.3392, -0.0002846, -0.9407, -0.3392, -0.0002846, -0.9407, -0.3392, -0.0002846, -0.9407, -0.3392, -0.0002846, -0.9407, -0.1257, 0.9906, -0.05457, -0.1257, 0.9906, -0.05457, -0.1257, 0.9906, -0.05457, -0.1257, 0.9906, -0.05457, 0.06354, -0.9976, -0.02727, 0.06354, -0.9976, -0.02727, 0.06354, -0.9976, -0.02727, 0.06354, -0.9976, -0.02727, 0.0, 1.0, -2.814e-07, 0.0, 1.0, -2.814e-07, 0.0, 1.0, -2.814e-07, 0.0, 1.0, -2.814e-07, 0.0, 1.0, -2.814e-07, 0.0, 1.0, -2.814e-07, 0.0, 1.0, -2.814e-07, 0.2428, -0.7449, -0.6214, 0.2428, -0.7449, -0.6214, 0.2428, -0.7449, -0.6214, 0.2428, -0.7449, -0.6214, -0.05358, 0.9891, 0.1371, -0.05358, 0.9891, 0.1371, -0.05358, 0.9891, 0.1371, -0.05358, 0.9891, 0.1371, -0.3053, -0.7504, 0.5862, -0.3053, -0.7504, 0.5862, -0.3053, -0.7504, 0.5862, -0.3053, -0.7504, 0.5862, -0.1308, 0.9902, 0.0481, -0.1308, 0.9902, 0.0481, -0.1308, 0.9902, 0.0481, -0.1308, 0.9902, 0.0481, -0.04372, 0.9903, -0.1322, -0.04372, 0.9903, -0.1322, -0.04372, 0.9903, -0.1322, -0.04372, 0.9903, -0.1322, 0.04602, 0.9892, 0.1391, 0.04602, 0.9892, 0.1391, 0.04602, 0.9892, 0.1391, 0.04602, 0.9892, 0.1391, 0.3639, 0.0, -0.9314, 0.3639, 0.0, -0.9314, 0.3639, 0.0, -0.9314, 0.3639, 0.0, -0.9314, -0.9743, 0.0, -0.225, -0.9743, 0.0, -0.225, -0.9743, 0.0, -0.225, -0.9743, 0.0, -0.225, 0.3141, 0.0, 0.9494, 0.3141, 0.0, 0.9494, 0.3141, 0.0, 0.9494, 0.3141, 0.0, 0.9494, 0.9172, 0.0, 0.3983, 0.9172, 0.0, 0.3983, 0.9172, 0.0, 0.3983, 0.9172, 0.0, 0.3983, -0.3141, 0.0, -0.9494, -0.3141, 0.0, -0.9494, -0.3141, 0.0, -0.9494, -0.3141, 0.0, -0.9494, 0.9386, 0.0, -0.3451, 0.9386, 0.0, -0.3451, 0.9386, 0.0, -0.3451, 0.9386, 0.0, -0.3451, -0.4619, 0.0, 0.8869, -0.4619, 0.0, 0.8869, -0.4619, 0.0, 0.8869, -0.4619, 0.0, 0.8869, 0.2028, -0.7635, 0.6131, 0.2028, -0.7635, 0.6131, 0.2028, -0.7635, 0.6131, 0.2028, -0.7635, 0.6131, -0.6586, -0.7369, -0.1521, -0.6586, -0.7369, -0.1521, -0.6586, -0.7369, -0.1521, -0.6586, -0.7369, -0.1521, 0.06691, 0.9895, -0.1285, 0.06691, 0.9895, -0.1285, 0.06691, 0.9895, -0.1285, 0.06691, 0.9895, -0.1285, 0.6066, -0.7631, -0.223, 0.6066, -0.7631, -0.223, 0.6066, -0.7631, -0.223, 0.6066, -0.7631, -0.223, -0.209, -0.7465, -0.6317, -0.209, -0.7465, -0.6317, -0.209, -0.7465, -0.6317, -0.209, -0.7465, -0.6317, 0.1468, 0.9886, 0.03392, 0.1468, 0.9886, 0.03392, 0.1468, 0.9886, 0.03392, 0.1468, 0.9886, 0.03392, 0.5867, -0.7687, 0.2548, 0.5867, -0.7687, 0.2548, 0.5867, -0.7687, 0.2548, 0.5867, -0.7687, 0.2548, 0.08463, -0.9919, -0.09433, 0.08463, -0.9919, -0.09433, 0.08463, -0.9919, -0.09433, 0.08463, -0.9919, -0.09433, 0.08463, -0.9919, -0.09433, 0.08463, -0.9919, -0.09433, 0.08463, -0.9919, -0.09433, 0.08463, -0.9919, -0.09433, -0.02035, 0.9984, 0.05226, -0.02035, 0.9984, 0.05226, -0.02035, 0.9984, 0.05226, -0.02035, 0.9984, 0.05226, -0.8377, 0.0, 0.5461, -0.8377, 0.0, 0.5461, -0.8377, 0.0, 0.5461, -0.8377, 0.0, 0.5461, 0.0, 0.0, -1.0, 0.0, 0.0, -1.0, 0.0, 0.0, -1.0, 0.0, 0.0, -1.0, 4.777e-05, 1.0, -4.371e-08, 0.0, 0.0, -1.0, 0.0, 1.0, -4.371e-08, 0.0, 0.0, -1.0, 0.08109, 0.9961, -0.03521, 0.08109, 0.9961, -0.03521, 0.08109, 0.9961, -0.03521, 0.08109, 0.9961, -0.03521, 0.02035, -0.9984, -0.05226, 0.02035, -0.9984, -0.05226, 0.02035, -0.9984, -0.05226, 0.02035, -0.9984, -0.05226, -0.0621, 0.9978, -0.02186, -0.0621, 0.9978, -0.02186, -0.0621, 0.9978, -0.02186, -0.0621, 0.9978, -0.02186, 0.9312, 0.0, 0.3645, 0.9312, 0.0, 0.3645, 0.9312, 0.0, 0.3645, 0.9312, 0.0, 0.3645, -0.9202, 0.0, 0.3914, -0.9202, 0.0, 0.3914, -0.9202, 0.0, 0.3914, -0.9202, 0.0, 0.3914, -0.3973, 0.0, 0.9177, -0.3973, 0.0, 0.9177, -0.3973, 0.0, 0.9177, -0.3973, 0.0, 0.9177, 0.4852, 0.0, 0.8744, 0.4852, 0.0, 0.8744, 0.4852, 0.0, 0.8744, 0.4852, 0.0, 0.8744, -0.8939, 0.0, -0.4483, -0.8939, 0.0, -0.4483, -0.8939, 0.0, -0.4483, -0.8939, 0.0, -0.4483, 0.02428, 0.9985, 0.05006, 0.02428, 0.9985, 0.05006, 0.02428, 0.9985, 0.05006, 0.02428, 0.9985, 0.05006, 0.0525, 0.9984, 0.02, 0.0525, 0.9984, 0.02, 0.0525, 0.9984, 0.02, 0.0525, 0.9984, 0.02, 0.0621, -0.9978, 0.02185, 0.0621, -0.9978, 0.02185, 0.0621, -0.9978, 0.02185, 0.0621, -0.9978, 0.02185, -0.06354, 0.9976, 0.02727, -0.06354, 0.9976, 0.02727, -0.06354, 0.9976, 0.02727, -0.06354, 0.9976, 0.02727, -0.2749, -0.9338, -0.2288, -0.2749, -0.9338, -0.2288, -0.2749, -0.9338, -0.2288, -0.2749, -0.9338, -0.2288, 0.8313, 0.0, -0.5558, 0.8313, 0.0, -0.5558, 0.8313, 0.0, -0.5558, 0.8313, 0.0, -0.5558, -0.02428, -0.9985, -0.05006, -0.02428, -0.9985, -0.05006, -0.02428, -0.9985, -0.05006, -0.02428, -0.9985, -0.05006, 0.9703, 0.0, 0.2417, 0.9703, 0.0, 0.2417, 0.9703, 0.0, 0.2417, 0.9703, 0.0, 0.2417, -4.371e-08, 1.0, -2.21e-05, 0.0, 0.0, -1.0, -4.8e-05, 1.0, -2.288e-05, 0.0, 0.0, -1.0, 4.371e-08, 1.0, 0.0, 4.371e-08, 0.0, 0.0, 4.371e-08, 1.0, 4.777e-05, 4.371e-08, 1.0, -8.742e-08, -0.3639, 0.0, -0.9314, -0.3639, 0.0, -0.9314, -0.3639, 0.0, -0.9314, -0.3639, 0.0, -0.9314, 0.9172, 0.0, -0.3983, 0.9172, 0.0, -0.3983, 0.9172, 0.0, -0.3983, 0.9172, 0.0, -0.3983, 0.4197, 0.0, -0.9077, 0.4197, 0.0, -0.9077, 0.4197, 0.0, -0.9077, 0.4197, 0.0, -0.9077, -0.4227, 0.0, -0.9063, -0.4227, 0.0, -0.9063, -0.4227, 0.0, -0.9063, -0.4227, 0.0, -0.9063, -0.007208, 0.0, 1.0, -0.007208, 0.0, 1.0, -0.007208, 0.0, 1.0, -0.007208, 0.0, 1.0, -0.01284, 0.9996, 0.02446, -0.01284, 0.9996, 0.02446, -0.01284, 0.9996, 0.02446, -0.01284, 0.9996, 0.02446, 0.02843, 0.9995, 0.01229, 0.02843, 0.9995, 0.01229, 0.02843, 0.9995, 0.01229, 0.02843, 0.9995, 0.01229, -0.2274, -0.8414, 0.4903, -0.2274, -0.8414, 0.4903, -0.2274, -0.8414, 0.4903, -0.2274, -0.8414, 0.4903, 0.2526, -0.8031, 0.5396, 0.2526, -0.8031, 0.5396, 0.2526, -0.8031, 0.5396, 0.2526, -0.8031, 0.5396, -0.9703, 0.0, -0.2417, -0.9703, 0.0, -0.2417, -0.9703, 0.0, -0.2417, -0.9703, 0.0, -0.2417, -0.4763, -0.8546, 0.2069, -0.4763, -0.8546, 0.2069, -0.4763, -0.8546, 0.2069, -0.4763, -0.8546, 0.2069, 0.9172, -0.01174, 0.3983, 0.9172, -0.01174, 0.3983, 0.9172, -0.01174, 0.3983, -0.9282, -0.0002959, -0.3721, -0.9282, -0.0002959, -0.3721, -0.9282, -0.0002959, -0.3721, -0.9282, -0.0002959, -0.3721, -0.9282, 0.000296, 0.3721, -0.9282, 0.000296, 0.3721, -0.9282, 0.000296, 0.3721, -0.9282, 0.000296, 0.3721, -0.3392, -0.0002841, 0.9407, -0.3392, -0.0002841, 0.9407, -0.3392, -0.0002841, 0.9407, -0.3392, -0.0002841, 0.9407, 0.4014, 0.004156, 0.9159, 0.4014, 0.004156, 0.9159, 0.4014, 0.004156, 0.9159, 0.4014, 0.004156, 0.9159, 0.9625, 0.007045, -0.2713, 0.9625, 0.007045, -0.2713, 0.9625, 0.007045, -0.2713, 0.9625, 0.007045, -0.2713, -0.3392, 0.0002843, -0.9407, -0.3392, 0.0002843, -0.9407, -0.3392, 0.0002843, -0.9407, -0.3392, 0.0002843, -0.9407, 0.3392, -0.0002846, -0.9407, 0.3392, -0.0002846, -0.9407, 0.3392, -0.0002846, -0.9407, 0.3392, -0.0002846, -0.9407, 0.1257, 0.9906, -0.05456, 0.1257, 0.9906, -0.05456, 0.1257, 0.9906, -0.05456, 0.1257, 0.9906, -0.05456, -0.06354, -0.9976, -0.02727, -0.06354, -0.9976, -0.02727, -0.06354, -0.9976, -0.02727, -0.06354, -0.9976, -0.02727, 0.0, 1.0, 0.0, 0.0, 1.0, 0.0, 0.0, 1.0, 0.0, 0.0, 1.0, 0.0, 0.0, 1.0, 0.0, 0.0, 1.0, 0.0, 0.0, 1.0, 0.0, -0.2428, -0.7449, -0.6214, -0.2428, -0.7449, -0.6214, -0.2428, -0.7449, -0.6214, -0.2428, -0.7449, -0.6214, 0.05358, 0.9891, 0.1371, 0.05358, 0.9891, 0.1371, 0.05358, 0.9891, 0.1371, 0.05358, 0.9891, 0.1371, 0.3053, -0.7504, 0.5862, 0.3053, -0.7504, 0.5862, 0.3053, -0.7504, 0.5862, 0.3053, -0.7504, 0.5862, 0.1308, 0.9902, 0.0481, 0.1308, 0.9902, 0.0481, 0.1308, 0.9902, 0.0481, 0.1308, 0.9902, 0.0481, 0.04372, 0.9903, -0.1322, 0.04372, 0.9903, -0.1322, 0.04372, 0.9903, -0.1322, 0.04372, 0.9903, -0.1322, -0.04602, 0.9892, 0.1391, -0.04602, 0.9892, 0.1391, -0.04602, 0.9892, 0.1391, -0.04602, 0.9892, 0.1391, -0.3639, 0.0, -0.9314, -0.3639, 0.0, -0.9314, -0.3639, 0.0, -0.9314, -0.3639, 0.0, -0.9314, 0.9743, 0.0, -0.225, 0.9743, 0.0, -0.225, 0.9743, 0.0, -0.225, 0.9743, 0.0, -0.225, -0.3141, 0.0, 0.9494, -0.3141, 0.0, 0.9494, -0.3141, 0.0, 0.9494, -0.3141, 0.0, 0.9494, -0.9172, 0.0, 0.3983, -0.9172, 0.0, 0.3983, -0.9172, 0.0, 0.3983, -0.9172, 0.0, 0.3983, 0.3141, 0.0, -0.9494, 0.3141, 0.0, -0.9494, 0.3141, 0.0, -0.9494, 0.3141, 0.0, -0.9494, -0.9386, 0.0, -0.3451, -0.9386, 0.0, -0.3451, -0.9386, 0.0, -0.3451, -0.9386, 0.0, -0.3451, 0.4619, 0.0, 0.8869, 0.4619, 0.0, 0.8869, 0.4619, 0.0, 0.8869, 0.4619, 0.0, 0.8869, -0.2028, -0.7635, 0.6131, -0.2028, -0.7635, 0.6131, -0.2028, -0.7635, 0.6131, -0.2028, -0.7635, 0.6131, 0.6586, -0.7369, -0.1521, 0.6586, -0.7369, -0.1521, 0.6586, -0.7369, -0.1521, 0.6586, -0.7369, -0.1521, -0.06691, 0.9895, -0.1285, -0.06691, 0.9895, -0.1285, -0.06691, 0.9895, -0.1285, -0.06691, 0.9895, -0.1285, -0.6066, -0.7631, -0.223, -0.6066, -0.7631, -0.223, -0.6066, -0.7631, -0.223, -0.6066, -0.7631, -0.223, 0.209, -0.7465, -0.6317, 0.209, -0.7465, -0.6317, 0.209, -0.7465, -0.6317, 0.209, -0.7465, -0.6317, -0.1468, 0.9886, 0.03392, -0.1468, 0.9886, 0.03392, -0.1468, 0.9886, 0.03392, -0.1468, 0.9886, 0.03392, -0.5867, -0.7687, 0.2548, -0.5867, -0.7687, 0.2548, -0.5867, -0.7687, 0.2548, -0.5867, -0.7687, 0.2548, -0.08463, -0.9919, -0.09433, -0.08463, -0.9919, -0.09433, -0.08463, -0.9919, -0.09433, -0.08463, -0.9919, -0.09433, -0.08463, -0.9919, -0.09433, -0.08463, -0.9919, -0.09433, -0.08463, -0.9919, -0.09433, -0.08463, -0.9919, -0.09433, 0.02035, 0.9984, 0.05226, 0.02035, 0.9984, 0.05226, 0.02035, 0.9984, 0.05226, 0.02035, 0.9984, 0.05226, 0.8377, 0.0, 0.5461, 0.8377, 0.0, 0.5461, 0.8377, 0.0, 0.5461, 0.8377, 0.0, 0.5461, 3.249e-07, 0.0, -1.0, 3.249e-07, 0.0, -1.0, 3.249e-07, 0.0, -1.0, 3.249e-07, 0.0, -1.0, 0.0, 0.0, -1.0, 4.777e-05, 1.0, -4.371e-08, 0.0, 0.0, -1.0, 0.0, 1.0, -4.371e-08, -0.08109, 0.9961, -0.03521, -0.08109, 0.9961, -0.03521, -0.08109, 0.9961, -0.03521, -0.08109, 0.9961, -0.03521, -0.02035, -0.9984, -0.05226, -0.02035, -0.9984, -0.05226, -0.02035, -0.9984, -0.05226, -0.02035, -0.9984, -0.05226, 0.0621, 0.9978, -0.02186, 0.0621, 0.9978, -0.02186, 0.0621, 0.9978, -0.02186, 0.0621, 0.9978, -0.02186, -0.9312, 0.0, 0.3645, -0.9312, 0.0, 0.3645, -0.9312, 0.0, 0.3645, -0.9312, 0.0, 0.3645, 0.9202, 0.0, 0.3914, 0.9202, 0.0, 0.3914, 0.9202, 0.0, 0.3914, 0.9202, 0.0, 0.3914, 0.3973, 0.0, 0.9177, 0.3973, 0.0, 0.9177, 0.3973, 0.0, 0.9177, 0.3973, 0.0, 0.9177, -0.4852, 0.0, 0.8744, -0.4852, 0.0, 0.8744, -0.4852, 0.0, 0.8744, -0.4852, 0.0, 0.8744, 0.8939, 0.0, -0.4483, 0.8939, 0.0, -0.4483, 0.8939, 0.0, -0.4483, 0.8939, 0.0, -0.4483, -0.02428, 0.9985, 0.05006, -0.02428, 0.9985, 0.05006, -0.02428, 0.9985, 0.05006, -0.02428, 0.9985, 0.05006, -0.0525, 0.9984, 0.02, -0.0525, 0.9984, 0.02, -0.0525, 0.9984, 0.02, -0.0525, 0.9984, 0.02, -0.0621, -0.9978, 0.02185, -0.0621, -0.9978, 0.02185, -0.0621, -0.9978, 0.02185, -0.0621, -0.9978, 0.02185, 0.06354, 0.9976, 0.02727, 0.06354, 0.9976, 0.02727, 0.06354, 0.9976, 0.02727, 0.06354, 0.9976, 0.02727, 0.2749, -0.9338, -0.2288, 0.2749, -0.9338, -0.2288, 0.2749, -0.9338, -0.2288, 0.2749, -0.9338, -0.2288, -0.8313, 0.0, -0.5558, -0.8313, 0.0, -0.5558, -0.8313, 0.0, -0.5558, -0.8313, 0.0, -0.5558, 0.02428, -0.9985, -0.05006, 0.02428, -0.9985, -0.05006, 0.02428, -0.9985, -0.05006, 0.02428, -0.9985, -0.05006, -0.9703, 0.0, 0.2417, -0.9703, 0.0, 0.2417, -0.9703, 0.0, 0.2417, -0.9703, 0.0, 0.2417, 0.0, 0.0, -1.0, -4.8e-05, 1.0, -2.257e-05, 0.0, 0.0, -1.0, -4.371e-08, 1.0, -2.24e-05, -4.371e-08, -4.767e-05, -1.0, -4.371e-08, -4.797e-05, -1.0, -4.371e-08, 0.0, 0.0, -4.371e-08, 4.371e-08, -1.0, 0.3639, 0.0, -0.9314, 0.3639, 0.0, -0.9314, 0.3639, 0.0, -0.9314, 0.3639, 0.0, -0.9314, -0.9172, 0.0, -0.3983, -0.9172, 0.0, -0.3983, -0.9172, 0.0, -0.3983, -0.9172, 0.0, -0.3983, -0.4197, 0.0, -0.9077, -0.4197, 0.0, -0.9077, -0.4197, 0.0, -0.9077, -0.4197, 0.0, -0.9077, 0.4227, 0.0, -0.9063, 0.4227, 0.0, -0.9063, 0.4227, 0.0, -0.9063, 0.4227, 0.0, -0.9063, 0.007208, 0.0, 1.0, 0.007208, 0.0, 1.0, 0.007208, 0.0, 1.0, 0.007208, 0.0, 1.0, 0.01284, 0.9996, 0.02446, 0.01284, 0.9996, 0.02446, 0.01284, 0.9996, 0.02446, 0.01284, 0.9996, 0.02446, -0.02843, 0.9995, 0.01229, -0.02843, 0.9995, 0.01229, -0.02843, 0.9995, 0.01229, -0.02843, 0.9995, 0.01229, 0.2274, -0.8414, 0.4903, 0.2274, -0.8414, 0.4903, 0.2274, -0.8414, 0.4903, 0.2274, -0.8414, 0.4903, -0.2526, -0.8031, 0.5396, -0.2526, -0.8031, 0.5396, -0.2526, -0.8031, 0.5396, -0.2526, -0.8031, 0.5396, 0.9703, 0.0, -0.2417, 0.9703, 0.0, -0.2417, 0.9703, 0.0, -0.2417, 0.9703, 0.0, -0.2417, 0.4763, -0.8546, 0.2069, 0.4763, -0.8546, 0.2069, 0.4763, -0.8546, 0.2069, 0.4763, -0.8546, 0.2069])] * 3)])
me_cube_002 = bpy.data.meshes.new('Cube.002')
me_cube_002.from_pydata([(-0.0625, -0.5901, 0.0), (-0.0625, -0.4125, 0.5), (-0.0625, -0.2875, 0.0), (0.0625, -0.5901, 0.0), (0.0625, -0.4125, 0.5), (0.0625, -0.2875, 0.0), (-0.0625, -0.2817, 0.7817), (-0.0625, -0.249, 0.6438), (0.0625, -0.249, 0.6438), (0.0625, -0.2817, 0.7817), (-0.0625, -1.49e-08, 0.8027), (0.0625, -1.49e-08, 0.8027), (-0.0625, 0.2875, 0.0), (-0.0625, 0.4125, 0.5), (0.0625, 0.2875, 0.0), (0.0625, 0.4125, 0.5), (-0.0625, 0.2817, 0.7817), (-0.0625, 0.249, 0.6438), (0.0625, 0.249, 0.6438), (0.0625, 0.2817, 0.7817), (-0.0625, -1.49e-08, 0.9179), (0.0625, -1.49e-08, 0.9179), (-0.0625, -0.9125, 0.0), (-0.0625, -0.9125, 0.5), (0.0625, -0.9125, 0.5), (0.0625, -0.9125, 0.0), (-0.0625, 1.013, 0.0), (-0.0625, 1.013, 0.5), (0.0625, 1.013, 0.5), (0.0625, 1.013, 0.0), (-0.0625, -0.6117, 0.402), (0.0625, -0.6117, 0.402), (-0.0625, -0.6506, 0.5), (0.0625, -0.6506, 0.5), (0.0625, -0.5799, 0.5), (-0.0625, -0.5799, 0.5), (-0.08785, -0.09011, 0.924), (-0.08785, 0.0, 0.7452), (-0.08785, 0.09011, 0.924), (0.08785, -0.09011, 0.924), (0.08785, 0.0, 0.7452), (0.08785, 0.09011, 0.924)], [], [(0, 1, 2), (5, 4, 3), (33, 32, 23, 24), (2, 1, 6, 7), (1, 4, 9, 6), (5, 2, 7, 8), (4, 5, 8, 9), (9, 11, 21), (8, 7, 10, 11), (9, 8, 11), (7, 6, 10), (10, 6, 20), (6, 9, 21, 20), (15, 14, 29, 28), (12, 17, 16, 13), (13, 16, 19, 15), (14, 18, 17, 12), (15, 19, 18, 14), (19, 21, 11), (18, 11, 10, 17), (19, 11, 18), (17, 10, 16), (10, 20, 16), (16, 20, 21, 19), (25, 24, 23, 22), (3, 33, 24, 25), (32, 0, 22, 23), (0, 3, 25, 22), (29, 26, 27, 28), (12, 13, 27, 26), (14, 12, 26, 29), (13, 15, 28, 27), (35, 0, 30), (3, 34, 31), (34, 35, 30, 31), (30, 0, 32), (3, 31, 33), (31, 30, 32, 33), (4, 1, 35, 34), (3, 4, 34), (1, 0, 35), (36, 38, 37), (37, 38, 41, 40), (40, 41, 39), (37, 40, 39, 36), (41, 38, 36, 39)])
me_cube_002.use_remesh_preserve_volume = False
me_cube_002.use_remesh_preserve_attributes = False
me_cube_002.use_mirror_vertex_groups = False
me_cube_002.update()
me_cube_001 = bpy.data.meshes.new('Cube.001')
me_cube_001.from_pydata([(0.0, -1.0, 0.0), (0.0, -1.0, 0.7), (0.0, 0.0, 0.0), (0.0, 0.0, 0.7), (1.0, -1.0, 0.0), (1.0, -1.0, 0.7), (1.0, 0.0, 0.0), (1.0, 0.0, 0.7), (0.0, 1.0, 0.7), (0.0, 1.0, 0.0), (1.0, 1.0, 0.0), (1.0, 1.0, 0.7), (-0.3949, 0.0, 0.7), (-0.3949, 0.0, 0.0), (-0.3949, 1.0, 0.7), (-0.3949, 1.0, 0.0), (0.5, -1.0, 1.325), (0.5, 0.5, 1.325), (-0.3949, 0.5, 1.325)], [], [(0, 1, 3, 2), (7, 6, 10, 11), (6, 7, 5, 4), (4, 5, 1, 0), (2, 6, 4, 0), (8, 14, 18, 17), (9, 8, 11, 10), (6, 2, 9, 10), (7, 11, 17), (5, 7, 17, 16), (13, 12, 14, 15), (9, 2, 13, 15), (2, 3, 12, 13), (8, 9, 15, 14), (3, 1, 16, 17), (1, 5, 16), (12, 3, 17, 18), (11, 8, 17), (14, 12, 18)])
_uv = me_cube_001.uv_layers.new(name='UVMap')
_uv.uv.foreach_set('vector', [0.5, 8.366e-05, 0.5, 0.4968, 4.184e-05, 0.4968, 4.178e-05, 8.366e-05, 4.182e-05, 1.001, 4.179e-05, 0.5058, 0.4996, 0.5058, 0.4996, 1.001, 0.4996, 0.5058, 0.4996, 1.001, 4.179e-05, 1.001, 4.179e-05, 0.5058, 0.4996, 0.5058, 0.4996, 1.001, 4.179e-05, 1.001, 4.179e-05, 0.5058, 0.0, 0.3642, 0.0, 0.3642, 0.0, 0.3642, 0.0, 0.3642, 0.86, 0.5127, 0.9938, 0.5127, 0.9938, 0.9965, 0.6905, 0.9965, -0.0001437, 0.5058, -0.0001436, 1.002, 0.4996, 1.002, 0.4996, 0.5058, 0.0, 0.3642, 0.0, 0.3642, 0.0, 0.3642, 0.0, 0.3642, 0.9737, 0.5098, 0.7282, 0.959, 0.5364, 0.5098, 0.5252, 0.5209, 0.8422, 0.5209, 0.9573, 0.9708, 0.5252, 0.9708, 0.4996, 0.5058, 0.4996, 1.001, 4.178e-05, 1.001, 4.178e-05, 0.5058, 0.0, 0.3642, 0.0, 0.3642, 0.0, 0.3642, 0.0, 0.3642, 0.2819, 0.5058, 0.2819, 0.9999, 3.752e-05, 0.9999, 3.752e-05, 0.5058, 0.4983, 0.9981, 0.4983, 0.5021, 0.3568, 0.5021, 0.3568, 0.9981, 0.6681, 0.5244, 0.9999, 0.5244, 0.9999, 0.9711, 0.5273, 0.9711, 0.5, 1.0, 0.0, 1.0, 0.25, 0.5, 0.5037, 0.5154, 0.7577, 0.5154, 0.9861, 0.9805, 0.5037, 0.9805, 0.521, 0.5127, 0.86, 0.5127, 0.6905, 0.9965, 0.0, 1.0, 0.5, 1.0, 0.25, 0.5])
me_cube_001.use_remesh_preserve_volume = False
me_cube_001.use_remesh_preserve_attributes = False
me_cube_001.use_mirror_vertex_groups = False
me_cube_001.update()
me_cylinder_001 = bpy.data.meshes.new('Cylinder.001')
me_cylinder_001.from_pydata([(0.5091, 0.5091, 0.72), (0.72, -3.147e-08, 0.72), (0.5091, -0.5091, 0.72), (-6.294e-08, -0.72, 0.72), (-0.5091, 0.5091, 0.72), (7.153e-08, 0.72, 0.72), (-0.5091, -0.5091, 0.72), (-0.72, 1.431e-07, 0.72), (-1.49e-08, 1.788e-08, 1.32)], [], [(7, 6, 8), (2, 1, 8), (4, 7, 8), (3, 2, 8), (1, 0, 8), (5, 4, 8), (0, 5, 8), (6, 3, 8)])
_uv = me_cylinder_001.uv_layers.new(name='UVMap')
_uv.uv.foreach_set('vector', [0.0, 0.5, 0.1464, 0.1464, 0.5, 0.5, 0.8536, 0.1464, 1.0, 0.5, 0.5, 0.5, 0.1464, 0.8536, 0.0, 0.5, 0.5, 0.5, 0.5, 0.0, 0.8536, 0.1464, 0.5, 0.5, 1.0, 0.5, 0.8536, 0.8536, 0.5, 0.5, 0.5, 1.0, 0.1464, 0.8536, 0.5, 0.5, 0.8536, 0.8536, 0.5, 1.0, 0.5, 0.5, 0.1464, 0.1464, 0.5, 0.0, 0.5, 0.5])
me_cylinder_001.use_remesh_preserve_volume = False
me_cylinder_001.use_remesh_preserve_attributes = False
me_cylinder_001.use_mirror_vertex_groups = False
me_cylinder_001.update()
me_cylinder = bpy.data.meshes.new('Cylinder')
me_cylinder.from_pydata([(0.5091, 0.5091, 0.72), (0.72, -3.147e-08, 0.0), (0.72, -3.147e-08, 0.72), (0.5091, -0.5091, 0.0), (0.5091, -0.5091, 0.72), (-6.294e-08, -0.72, 0.0), (-6.294e-08, -0.72, 0.72), (-0.5091, -0.5091, 0.0), (-0.5091, 0.5091, 0.0), (-0.5091, 0.5091, 0.72), (7.153e-08, 0.72, 0.0), (7.153e-08, 0.72, 0.72), (0.5091, 0.5091, 0.0), (-0.5091, -0.5091, 0.72), (-0.72, 1.431e-07, 0.0), (-0.72, 1.431e-07, 0.72)], [], [(12, 0, 2, 1), (1, 2, 4, 3), (3, 4, 6, 5), (5, 6, 13, 7), (8, 9, 11, 10), (10, 11, 0, 12), (7, 13, 15, 14), (14, 15, 9, 8)])
_uv = me_cylinder.uv_layers.new(name='UVMap')
_uv.uv.foreach_set('vector', [1.125, 0.0001755, 1.125, 0.9994, 0.875, 0.9994, 0.875, 0.0001755, 0.875, 0.0001755, 0.875, 0.9994, 0.625, 0.9994, 0.625, 0.0001755, 0.625, 0.0001755, 0.625, 0.9994, 0.375, 0.9994, 0.375, 0.0001752, 0.375, 0.0001752, 0.375, 0.9994, 0.1251, 0.9994, 0.1251, 0.0001748, 1.125, 0.0001755, 1.125, 0.9994, 0.875, 0.9994, 0.875, 0.0001755, 0.875, 0.0001755, 0.875, 0.9994, 0.625, 0.9994, 0.625, 0.0001755, 1.125, 0.0001755, 1.125, 0.9994, 0.875, 0.9994, 0.875, 0.0001755, 0.875, 0.0001755, 0.875, 0.9994, 0.625, 0.9994, 0.625, 0.0001755])
me_cylinder.use_remesh_preserve_volume = False
me_cylinder.use_remesh_preserve_attributes = False
me_cylinder.use_mirror_vertex_groups = False
me_cylinder.update()
me_cube = bpy.data.meshes.new('Cube')
me_cube.from_pydata([(-3.0, -1.5, 0.0), (-3.0, -1.5, 2.4), (-3.0, 1.5, 0.0), (-3.0, 1.5, 2.4), (3.0, -1.5, 0.0), (3.0, -1.5, 2.4), (3.0, 1.5, 0.0), (3.0, 1.5, 2.4), (0.0, 1.5, 0.0), (0.0, 1.5, 2.4), (0.0, -1.5, 0.0), (0.0, -1.5, 2.4), (-3.3, -1.65, 2.4), (-3.3, -1.65, 4.8), (-3.3, 1.65, 2.4), (-3.3, 1.65, 4.8), (3.3, -1.65, 2.4), (3.3, -1.65, 4.8), (3.3, 1.65, 2.4), (3.3, 1.65, 4.8), (0.0, 1.65, 2.4), (0.0, 1.65, 4.8), (0.0, -1.65, 2.4), (0.0, -1.65, 4.8), (-3.3, 0.0, 7.2), (3.3, 0.0, 7.2), (0.0, 0.0, 7.2)], [], [(0, 1, 3, 2), (8, 9, 7, 6), (6, 7, 5, 4), (10, 11, 1, 0), (4, 5, 11, 10), (2, 3, 9, 8), (12, 13, 15, 14), (20, 21, 19, 18), (18, 19, 17, 16), (22, 23, 13, 12), (16, 17, 23, 22), (14, 15, 21, 20), (17, 19, 25), (23, 17, 25, 26), (21, 15, 24, 26), (15, 13, 24), (13, 23, 26, 24), (19, 21, 26, 25), (16, 12, 14, 18)])
_uv = me_cube.uv_layers.new(name='UVMap')
_uv.uv.foreach_set('vector', [5.001e-05, 0.5001, 5.001e-05, 0.9999, 0.5, 0.9999, 0.5, 0.5, 5.001e-05, 0.5001, 5.001e-05, 0.9999, 0.5, 0.9999, 0.5, 0.5, 0.5, 0.9999, 0.5, 0.5, 5.001e-05, 0.5, 5.001e-05, 0.9999, 0.4999, 0.9999, 0.5, 0.5001, 5.007e-05, 0.5001, 5.001e-05, 0.9999, 0.5, 0.9999, 0.5, 0.5, 5.001e-05, 0.5, 5.001e-05, 0.9999, 5.001e-05, 0.5001, 5.001e-05, 0.9999, 0.5, 0.9999, 0.5, 0.5, 0.5001, 0.9999, 0.5001, 0.5001, 1.0, 0.5001, 1.0, 1.0, 0.5001, 0.9999, 0.5001, 0.5001, 1.0, 0.5001, 1.0, 1.0, 1.0, 0.5001, 1.0, 1.0, 0.5001, 1.0, 0.5001, 0.5001, 0.9999, 0.5001, 1.0, 0.9999, 0.5001, 0.9999, 0.5001, 0.5001, 1.0, 0.5001, 1.0, 1.0, 0.5001, 1.0, 0.5001, 0.5001, 0.5001, 0.9999, 0.5001, 0.5001, 1.0, 0.5001, 1.0, 1.0, 0.0, 0.0, 0.5, 0.0, 0.25, 0.5, 0.5155, 0.0, 1.0, 0.0, 1.0, 0.5, 0.5155, 0.5, 1.0, 0.0, 0.5155, 0.0, 0.5155, 0.5, 1.0, 0.5, 0.5, 0.0, 0.0, 0.0, 0.25, 0.5, 0.5155, 0.0, 1.0, 0.0, 1.0, 0.5, 0.5155, 0.5, 1.0, 0.0, 0.5155, 0.0, 0.5155, 0.5, 1.0, 0.5, 0.5001, 0.5001, 0.5001, 0.9999, 1.0, 0.9999, 1.0, 0.5])
me_cube.use_remesh_preserve_volume = False
me_cube.use_remesh_preserve_attributes = False
me_cube.use_mirror_vertex_groups = False
me_cube.update()

# ---- objects
ob_fireplace = bpy.data.objects.new('fireplace', me_cube_005)
ob_tent = bpy.data.objects.new('tent', me_cube_004)
ob_mausoleum = bpy.data.objects.new('mausoleum', me_cube_003)
ob_gate = bpy.data.objects.new('gate', me_cube_002)
ob_house2 = bpy.data.objects.new('house2', me_cube_001)
ob_house_roof = bpy.data.objects.new('house_roof', me_cylinder_001)
ob_house = bpy.data.objects.new('house', me_cylinder)
ob_house3 = bpy.data.objects.new('house3', me_cube)

# ---- transforms, parenting, visibility, modifiers, constraints
ob_fireplace.location = (0.0, 0.0, 0.0)
ob_fireplace.lineart.crease_threshold = 0.0
ob_tent.location = (-1.0, 2.0, 0.0)
ob_tent.lineart.crease_threshold = 0.0
ob_mausoleum.location = (-3.0, 3.4, -5.96e-08)
ob_mausoleum.rotation_euler = (1.571, -0.0, 0.0)
ob_mausoleum.lineart.crease_threshold = 0.0
ob_gate.location = (-2.0, 2.0, 0.0)
ob_gate.lineart.crease_threshold = 0.0
ob_house2.location = (-2.4, 0.0, 0.0)
ob_house2.lineart.crease_threshold = 0.0
ob_house_roof.location = (-4.0, 0.0, 0.0)
ob_house_roof.lineart.crease_threshold = 0.0
ob_house.location = (-4.0, 0.0, 0.0)
ob_house.lineart.crease_threshold = 0.0
ob_house3.location = (-4.0, 2.0, 0.0)
ob_house3.scale = (0.28, 0.28, 0.28)
ob_house3.lineart.crease_threshold = 0.0

# ---- collection membership
col_collection_1.objects.link(ob_fireplace)
col_collection_1.objects.link(ob_tent)
col_collection_1.objects.link(ob_mausoleum)
col_collection_1.objects.link(ob_gate)
col_collection_1.objects.link(ob_house2)
col_collection_1.objects.link(ob_house_roof)
col_collection_1.objects.link(ob_house)
col_collection_1.objects.link(ob_house3)

# ---- scene / render settings (as saved in the file)
scene.frame_start = 1; scene.frame_end = 250; scene.frame_set(1)
scene.render.engine = 'BLENDER_EEVEE_NEXT'
scene.render.resolution_percentage = 50
scene.render.dither_intensity = 0.0
scene.cycles.use_denoising = False
scene.cycles.samples = 128
scene.cycles.sampling_pattern = 'TABULATED_SOBOL'
scene.cycles.use_adaptive_sampling = False
scene.cycles.use_light_tree = False
scene.cycles.blur_glossy = 0.0
scene.cycles.sample_clamp_indirect = 0.0
scene.view_settings.view_transform = 'Standard'
bpy.context.view_layer.update()

# ---- added for rendering (the .blend has no active camera and no usable light): camera, sun
cam_auto = bpy.data.cameras.new('AutoCamera')
cam_auto.lens = 50.0
cam_auto.sensor_width = 36.0
cam_auto.clip_end = 1000.0
ob_auto_camera = bpy.data.objects.new('AutoCamera', cam_auto)
scene.collection.objects.link(ob_auto_camera)
ob_auto_camera.location = (4.51998, -6.76649, 6.46613)
ob_auto_camera.rotation_euler = (1.09748, -7.21219e-08, 0.694738)
scene.camera = ob_auto_camera
light_auto_sun = bpy.data.lights.new('AutoSun', 'SUN')
light_auto_sun.energy = 3.0
light_auto_sun.angle = 0.0523599
ob_auto_sun = bpy.data.objects.new('AutoSun', light_auto_sun)
scene.collection.objects.link(ob_auto_sun)
ob_auto_sun.rotation_euler = (0.872665, 0.174533, 0.523599)
bpy.context.view_layer.update()
